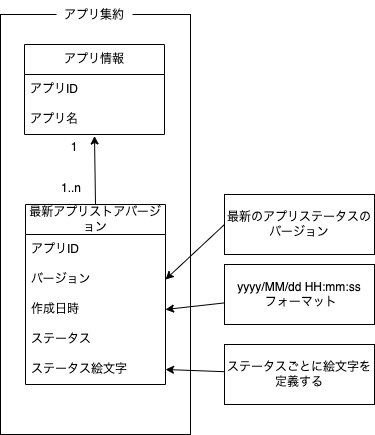

The diagram above was exported from draw.io. Its source (the exported page's mxGraphModel, read from the mxfile embedded in the PNG):
<mxGraphModel dx="697" dy="827" grid="1" gridSize="10" guides="1" tooltips="1" connect="1" arrows="1" fold="1" page="1" pageScale="1" pageWidth="827" pageHeight="1169" math="0" shadow="0">
  <root>
    <mxCell id="0" />
    <mxCell id="1" parent="0" />
    <mxCell id="21" value="" style="rounded=0;whiteSpace=wrap;html=1;fillColor=default;" vertex="1" parent="1">
      <mxGeometry x="40" y="130" width="190" height="420" as="geometry" />
    </mxCell>
    <mxCell id="5" value="アプリ情報" style="swimlane;fontStyle=0;childLayout=stackLayout;horizontal=1;startSize=30;horizontalStack=0;resizeParent=1;resizeParentMax=0;resizeLast=0;collapsible=1;marginBottom=0;whiteSpace=wrap;html=1;fillColor=default;" vertex="1" parent="1">
      <mxGeometry x="64" y="160" width="140" height="90" as="geometry">
        <mxRectangle x="70" y="150" width="100" height="30" as="alternateBounds" />
      </mxGeometry>
    </mxCell>
    <mxCell id="20" value="アプリID" style="text;strokeColor=none;fillColor=none;align=left;verticalAlign=middle;spacingLeft=4;spacingRight=4;overflow=hidden;points=[[0,0.5],[1,0.5]];portConstraint=eastwest;rotatable=0;whiteSpace=wrap;html=1;" vertex="1" parent="5">
      <mxGeometry y="30" width="140" height="30" as="geometry" />
    </mxCell>
    <mxCell id="10" value="アプリ名" style="text;strokeColor=none;fillColor=none;align=left;verticalAlign=middle;spacingLeft=4;spacingRight=4;overflow=hidden;points=[[0,0.5],[1,0.5]];portConstraint=eastwest;rotatable=0;whiteSpace=wrap;html=1;" vertex="1" parent="5">
      <mxGeometry y="60" width="140" height="30" as="geometry" />
    </mxCell>
    <mxCell id="15" style="edgeStyle=none;html=1;entryX=1;entryY=0.5;entryDx=0;entryDy=0;" edge="1" parent="1" source="13" target="8">
      <mxGeometry relative="1" as="geometry" />
    </mxCell>
    <mxCell id="32" style="edgeStyle=none;html=1;entryX=1;entryY=0.5;entryDx=0;entryDy=0;" edge="1" parent="1" source="13" target="31">
      <mxGeometry relative="1" as="geometry" />
    </mxCell>
    <mxCell id="13" value="yyyy/MM/dd HH:mm:ss&lt;br&gt;&amp;nbsp;フォーマット" style="rounded=0;whiteSpace=wrap;html=1;fillColor=default;" vertex="1" parent="1">
      <mxGeometry x="264" y="380" width="150" height="60" as="geometry" />
    </mxCell>
    <mxCell id="19" style="edgeStyle=none;html=1;entryX=1;entryY=0.5;entryDx=0;entryDy=0;" edge="1" parent="1" source="18" target="7">
      <mxGeometry relative="1" as="geometry" />
    </mxCell>
    <mxCell id="27" style="edgeStyle=none;html=1;entryX=1;entryY=0.5;entryDx=0;entryDy=0;" edge="1" parent="1" source="18" target="26">
      <mxGeometry relative="1" as="geometry" />
    </mxCell>
    <mxCell id="18" value="ステータスごとに絵文字を&lt;br&gt;定義する" style="rounded=0;whiteSpace=wrap;html=1;fillColor=default;" vertex="1" parent="1">
      <mxGeometry x="264" y="460" width="150" height="60" as="geometry" />
    </mxCell>
    <mxCell id="22" value="アプリ集約" style="text;html=1;strokeColor=none;fillColor=default;align=center;verticalAlign=middle;whiteSpace=wrap;rounded=0;" vertex="1" parent="1">
      <mxGeometry x="96" y="116" width="76" height="30" as="geometry" />
    </mxCell>
    <mxCell id="33" style="edgeStyle=none;html=1;exitX=0.5;exitY=0;exitDx=0;exitDy=0;entryX=0.5;entryY=1.05;entryDx=0;entryDy=0;entryPerimeter=0;" edge="1" parent="1" source="23" target="10">
      <mxGeometry relative="1" as="geometry" />
    </mxCell>
    <mxCell id="23" value="最新アプリストアバージョン" style="swimlane;fontStyle=0;childLayout=stackLayout;horizontal=1;startSize=30;horizontalStack=0;resizeParent=1;resizeParentMax=0;resizeLast=0;collapsible=1;marginBottom=0;whiteSpace=wrap;html=1;fillColor=default;" vertex="1" parent="1">
      <mxGeometry x="65" y="320" width="140" height="180" as="geometry" />
    </mxCell>
    <mxCell id="24" value="アプリID" style="text;strokeColor=none;fillColor=none;align=left;verticalAlign=middle;spacingLeft=4;spacingRight=4;overflow=hidden;points=[[0,0.5],[1,0.5]];portConstraint=eastwest;rotatable=0;whiteSpace=wrap;html=1;" vertex="1" parent="23">
      <mxGeometry y="30" width="140" height="30" as="geometry" />
    </mxCell>
    <mxCell id="29" value="バージョン" style="text;strokeColor=none;fillColor=none;align=left;verticalAlign=middle;spacingLeft=4;spacingRight=4;overflow=hidden;points=[[0,0.5],[1,0.5]];portConstraint=eastwest;rotatable=0;whiteSpace=wrap;html=1;" vertex="1" parent="23">
      <mxGeometry y="60" width="140" height="30" as="geometry" />
    </mxCell>
    <mxCell id="31" value="作成日時" style="text;strokeColor=none;fillColor=none;align=left;verticalAlign=middle;spacingLeft=4;spacingRight=4;overflow=hidden;points=[[0,0.5],[1,0.5]];portConstraint=eastwest;rotatable=0;whiteSpace=wrap;html=1;" vertex="1" parent="23">
      <mxGeometry y="90" width="140" height="30" as="geometry" />
    </mxCell>
    <mxCell id="25" value="ステータス" style="text;strokeColor=none;fillColor=none;align=left;verticalAlign=middle;spacingLeft=4;spacingRight=4;overflow=hidden;points=[[0,0.5],[1,0.5]];portConstraint=eastwest;rotatable=0;whiteSpace=wrap;html=1;" vertex="1" parent="23">
      <mxGeometry y="120" width="140" height="30" as="geometry" />
    </mxCell>
    <mxCell id="26" value="ステータス絵文字" style="text;strokeColor=none;fillColor=none;align=left;verticalAlign=middle;spacingLeft=4;spacingRight=4;overflow=hidden;points=[[0,0.5],[1,0.5]];portConstraint=eastwest;rotatable=0;whiteSpace=wrap;html=1;" vertex="1" parent="23">
      <mxGeometry y="150" width="140" height="30" as="geometry" />
    </mxCell>
    <mxCell id="34" value="1&lt;br&gt;" style="text;html=1;strokeColor=none;fillColor=none;align=center;verticalAlign=middle;whiteSpace=wrap;rounded=0;" vertex="1" parent="1">
      <mxGeometry x="96" y="253" width="36" height="20" as="geometry" />
    </mxCell>
    <mxCell id="35" value="1..n" style="text;html=1;strokeColor=none;fillColor=none;align=center;verticalAlign=middle;whiteSpace=wrap;rounded=0;" vertex="1" parent="1">
      <mxGeometry x="90" y="294" width="42" height="20" as="geometry" />
    </mxCell>
    <mxCell id="37" style="edgeStyle=none;html=1;exitX=0;exitY=0.5;exitDx=0;exitDy=0;entryX=1;entryY=0.5;entryDx=0;entryDy=0;" edge="1" parent="1" source="36" target="29">
      <mxGeometry relative="1" as="geometry" />
    </mxCell>
    <mxCell id="36" value="最新のアプリステータスのバージョン" style="rounded=0;whiteSpace=wrap;html=1;fillColor=default;" vertex="1" parent="1">
      <mxGeometry x="264" y="310" width="150" height="60" as="geometry" />
    </mxCell>
  </root>
</mxGraphModel>